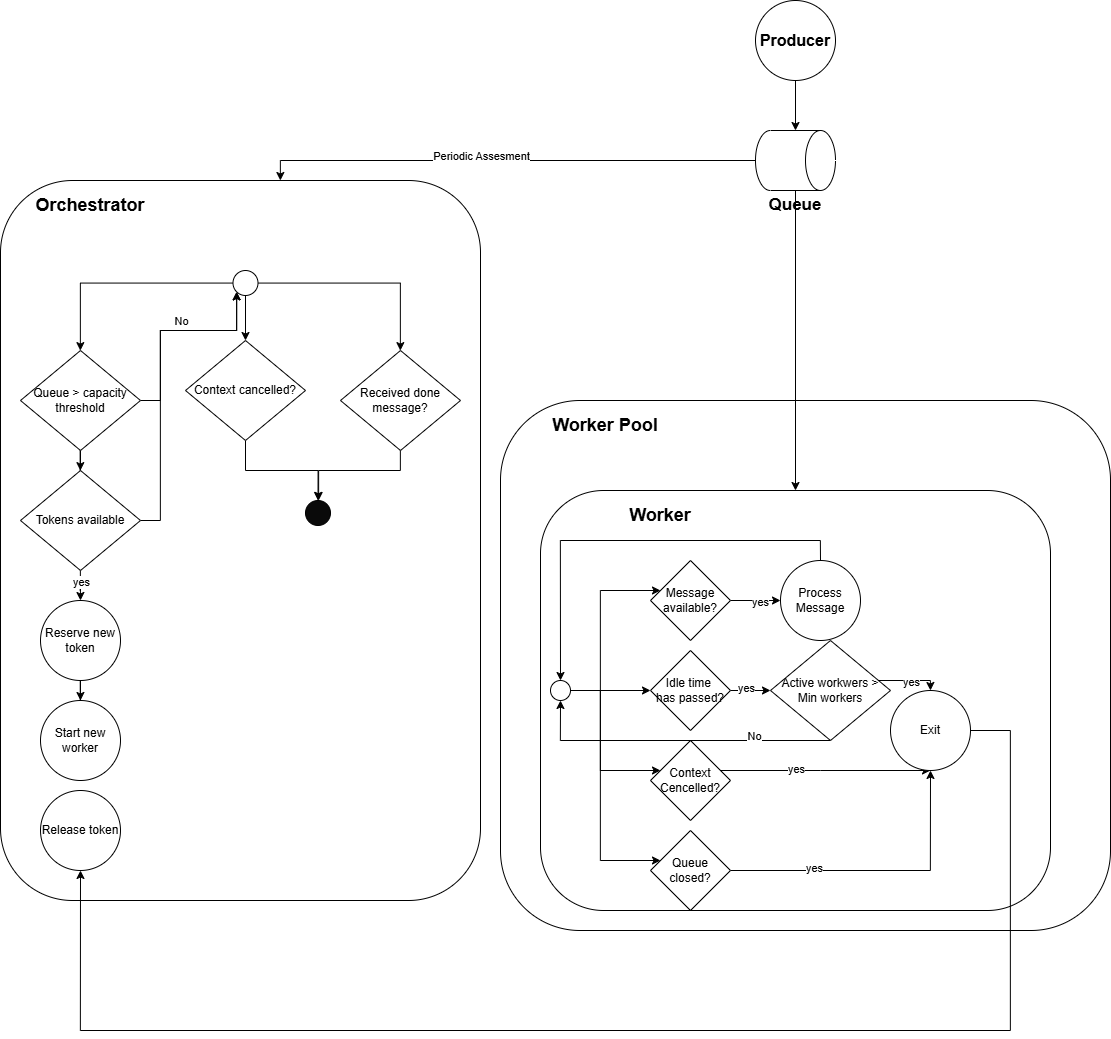

The diagram above was exported from draw.io. Its source (the exported page's mxGraphModel, read from the mxfile embedded in the PNG):
<mxGraphModel dx="3827" dy="2606" grid="1" gridSize="10" guides="1" tooltips="1" connect="1" arrows="1" fold="1" page="1" pageScale="1" pageWidth="850" pageHeight="1100" math="0" shadow="0">
  <root>
    <mxCell id="0" />
    <mxCell id="1" parent="0" />
    <mxCell id="_DBFQZtAEtuconX8rJ4a-2" edge="1" parent="1" source="_DBFQZtAEtuconX8rJ4a-1" style="edgeStyle=orthogonalEdgeStyle;rounded=0;orthogonalLoop=1;jettySize=auto;html=1;" target="otQk37OCGMpaXCEAz-d1-1">
      <mxGeometry relative="1" as="geometry" />
    </mxCell>
    <mxCell id="_DBFQZtAEtuconX8rJ4a-1" parent="1" style="ellipse;whiteSpace=wrap;html=1;aspect=fixed;fontSize=16;fontStyle=1" value="Producer" vertex="1">
      <mxGeometry height="80" width="80" x="315" y="-20" as="geometry" />
    </mxCell>
    <mxCell id="_DBFQZtAEtuconX8rJ4a-4" connectable="0" parent="1" style="group" value="" vertex="1">
      <mxGeometry height="100" width="80" x="315" y="110" as="geometry" />
    </mxCell>
    <mxCell id="otQk37OCGMpaXCEAz-d1-1" parent="_DBFQZtAEtuconX8rJ4a-4" style="shape=cylinder3;whiteSpace=wrap;html=1;boundedLbl=1;backgroundOutline=1;size=15;rotation=90;" value="" vertex="1">
      <mxGeometry height="80" width="60" x="10" y="-10" as="geometry" />
    </mxCell>
    <mxCell id="_DBFQZtAEtuconX8rJ4a-3" parent="_DBFQZtAEtuconX8rJ4a-4" style="text;html=1;whiteSpace=wrap;strokeColor=none;fillColor=none;align=center;verticalAlign=middle;rounded=0;" value="&lt;font style=&quot;font-size: 17px;&quot;&gt;&lt;b&gt;Queue&lt;/b&gt;&lt;/font&gt;" vertex="1">
      <mxGeometry height="30" width="60" x="10" y="60" as="geometry" />
    </mxCell>
    <mxCell id="ONmvIjB7YyEBsz65zACV-38" edge="1" parent="1" source="otQk37OCGMpaXCEAz-d1-1" style="edgeStyle=orthogonalEdgeStyle;rounded=0;orthogonalLoop=1;jettySize=auto;html=1;" target="ONmvIjB7YyEBsz65zACV-4">
      <mxGeometry relative="1" as="geometry" />
    </mxCell>
    <mxCell id="ONmvIjB7YyEBsz65zACV-39" edge="1" parent="1" source="otQk37OCGMpaXCEAz-d1-1" style="edgeStyle=orthogonalEdgeStyle;rounded=0;orthogonalLoop=1;jettySize=auto;html=1;" target="ONmvIjB7YyEBsz65zACV-40">
      <mxGeometry relative="1" as="geometry">
        <Array as="points">
          <mxPoint x="-160" y="140" />
        </Array>
        <mxPoint y="160" as="targetPoint" />
      </mxGeometry>
    </mxCell>
    <mxCell id="ONmvIjB7YyEBsz65zACV-73" connectable="0" parent="ONmvIjB7YyEBsz65zACV-39" style="edgeLabel;html=1;align=center;verticalAlign=middle;resizable=0;points=[];" value="Periodic Assesment" vertex="1">
      <mxGeometry relative="1" x="0.1048" y="-5" as="geometry">
        <mxPoint x="-1" as="offset" />
      </mxGeometry>
    </mxCell>
    <mxCell id="ONmvIjB7YyEBsz65zACV-40" parent="1" style="rounded=1;whiteSpace=wrap;html=1;fillColor=none;" value="" vertex="1">
      <mxGeometry height="720" width="480" x="-440" y="160" as="geometry" />
    </mxCell>
    <mxCell id="ONmvIjB7YyEBsz65zACV-41" parent="1" style="text;html=1;whiteSpace=wrap;strokeColor=none;fillColor=none;align=center;verticalAlign=middle;rounded=0;fontStyle=1;fontSize=18;" value="Orchestrator" vertex="1">
      <mxGeometry height="30" width="60" x="-380" y="170" as="geometry" />
    </mxCell>
    <mxCell id="ONmvIjB7YyEBsz65zACV-54" edge="1" parent="1" source="ONmvIjB7YyEBsz65zACV-42" style="edgeStyle=orthogonalEdgeStyle;rounded=0;orthogonalLoop=1;jettySize=auto;html=1;entryX=0;entryY=1;entryDx=0;entryDy=0;" target="ONmvIjB7YyEBsz65zACV-52">
      <mxGeometry relative="1" as="geometry">
        <Array as="points">
          <mxPoint x="-280" y="380" />
          <mxPoint x="-280" y="310" />
          <mxPoint x="-204" y="310" />
        </Array>
      </mxGeometry>
    </mxCell>
    <mxCell id="ONmvIjB7YyEBsz65zACV-55" connectable="0" parent="ONmvIjB7YyEBsz65zACV-54" style="edgeLabel;html=1;align=center;verticalAlign=middle;resizable=0;points=[];" value="No" vertex="1">
      <mxGeometry relative="1" x="0.1697" y="-2" as="geometry">
        <mxPoint x="-10" y="-12" as="offset" />
      </mxGeometry>
    </mxCell>
    <mxCell id="ONmvIjB7YyEBsz65zACV-56" edge="1" parent="1" source="ONmvIjB7YyEBsz65zACV-42" style="edgeStyle=orthogonalEdgeStyle;rounded=0;orthogonalLoop=1;jettySize=auto;html=1;" target="ONmvIjB7YyEBsz65zACV-43">
      <mxGeometry relative="1" as="geometry" />
    </mxCell>
    <mxCell id="ONmvIjB7YyEBsz65zACV-42" parent="1" style="rhombus;whiteSpace=wrap;html=1;" value="Queue &amp;gt; capacity threshold" vertex="1">
      <mxGeometry height="100" width="120" x="-420" y="330" as="geometry" />
    </mxCell>
    <mxCell id="ONmvIjB7YyEBsz65zACV-57" edge="1" parent="1" source="ONmvIjB7YyEBsz65zACV-43" style="edgeStyle=orthogonalEdgeStyle;rounded=0;orthogonalLoop=1;jettySize=auto;html=1;" target="ONmvIjB7YyEBsz65zACV-46">
      <mxGeometry relative="1" as="geometry" />
    </mxCell>
    <mxCell id="ONmvIjB7YyEBsz65zACV-72" connectable="0" parent="ONmvIjB7YyEBsz65zACV-57" style="edgeLabel;html=1;align=center;verticalAlign=middle;resizable=0;points=[];" value="yes" vertex="1">
      <mxGeometry relative="1" x="0.546" y="-1" as="geometry">
        <mxPoint x="1" y="-9" as="offset" />
      </mxGeometry>
    </mxCell>
    <mxCell id="ONmvIjB7YyEBsz65zACV-65" edge="1" parent="1" source="ONmvIjB7YyEBsz65zACV-43" style="edgeStyle=orthogonalEdgeStyle;rounded=0;orthogonalLoop=1;jettySize=auto;html=1;entryX=0;entryY=1;entryDx=0;entryDy=0;" target="ONmvIjB7YyEBsz65zACV-52">
      <mxGeometry relative="1" as="geometry">
        <Array as="points">
          <mxPoint x="-280" y="500" />
          <mxPoint x="-280" y="310" />
          <mxPoint x="-204" y="310" />
        </Array>
      </mxGeometry>
    </mxCell>
    <mxCell id="ONmvIjB7YyEBsz65zACV-43" parent="1" style="rhombus;whiteSpace=wrap;html=1;" value="Tokens available" vertex="1">
      <mxGeometry height="100" width="120" x="-420" y="450" as="geometry" />
    </mxCell>
    <mxCell id="ONmvIjB7YyEBsz65zACV-44" parent="1" style="ellipse;whiteSpace=wrap;html=1;aspect=fixed;fillColor=#0A0A0A;" value="" vertex="1">
      <mxGeometry height="25" width="25" x="-135" y="480" as="geometry" />
    </mxCell>
    <mxCell id="ONmvIjB7YyEBsz65zACV-58" edge="1" parent="1" source="ONmvIjB7YyEBsz65zACV-46" style="edgeStyle=orthogonalEdgeStyle;rounded=0;orthogonalLoop=1;jettySize=auto;html=1;" target="ONmvIjB7YyEBsz65zACV-47">
      <mxGeometry relative="1" as="geometry" />
    </mxCell>
    <mxCell id="ONmvIjB7YyEBsz65zACV-46" parent="1" style="ellipse;whiteSpace=wrap;html=1;aspect=fixed;" value="Reserve new token" vertex="1">
      <mxGeometry height="80" width="80" x="-400" y="580" as="geometry" />
    </mxCell>
    <mxCell id="ONmvIjB7YyEBsz65zACV-47" parent="1" style="ellipse;whiteSpace=wrap;html=1;aspect=fixed;" value="Start new worker" vertex="1">
      <mxGeometry height="80" width="80" x="-400" y="680" as="geometry" />
    </mxCell>
    <mxCell id="ONmvIjB7YyEBsz65zACV-48" parent="1" style="ellipse;whiteSpace=wrap;html=1;aspect=fixed;" value="Release token" vertex="1">
      <mxGeometry height="80" width="80" x="-400" y="770" as="geometry" />
    </mxCell>
    <mxCell id="ONmvIjB7YyEBsz65zACV-70" edge="1" parent="1" source="ONmvIjB7YyEBsz65zACV-49" style="edgeStyle=orthogonalEdgeStyle;rounded=0;orthogonalLoop=1;jettySize=auto;html=1;entryX=0.5;entryY=0;entryDx=0;entryDy=0;" target="ONmvIjB7YyEBsz65zACV-44">
      <mxGeometry relative="1" as="geometry" />
    </mxCell>
    <mxCell id="ONmvIjB7YyEBsz65zACV-49" parent="1" style="rhombus;whiteSpace=wrap;html=1;" value="Context cancelled?" vertex="1">
      <mxGeometry height="100" width="120" x="-255" y="320" as="geometry" />
    </mxCell>
    <mxCell id="ONmvIjB7YyEBsz65zACV-71" edge="1" parent="1" source="ONmvIjB7YyEBsz65zACV-50" style="edgeStyle=orthogonalEdgeStyle;rounded=0;orthogonalLoop=1;jettySize=auto;html=1;entryX=0.5;entryY=0;entryDx=0;entryDy=0;" target="ONmvIjB7YyEBsz65zACV-44">
      <mxGeometry relative="1" as="geometry">
        <Array as="points">
          <mxPoint x="-40" y="450" />
          <mxPoint x="-122" y="450" />
          <mxPoint x="-122" y="480" />
        </Array>
      </mxGeometry>
    </mxCell>
    <mxCell id="ONmvIjB7YyEBsz65zACV-50" parent="1" style="rhombus;whiteSpace=wrap;html=1;" value="Received done message?" vertex="1">
      <mxGeometry height="100" width="120" x="-100" y="330" as="geometry" />
    </mxCell>
    <mxCell id="ONmvIjB7YyEBsz65zACV-53" edge="1" parent="1" source="ONmvIjB7YyEBsz65zACV-52" style="edgeStyle=orthogonalEdgeStyle;rounded=0;orthogonalLoop=1;jettySize=auto;html=1;" target="ONmvIjB7YyEBsz65zACV-42">
      <mxGeometry relative="1" as="geometry">
        <Array as="points">
          <mxPoint x="-360" y="263" />
        </Array>
      </mxGeometry>
    </mxCell>
    <mxCell id="ONmvIjB7YyEBsz65zACV-68" edge="1" parent="1" source="ONmvIjB7YyEBsz65zACV-52" style="edgeStyle=orthogonalEdgeStyle;rounded=0;orthogonalLoop=1;jettySize=auto;html=1;" target="ONmvIjB7YyEBsz65zACV-49">
      <mxGeometry relative="1" as="geometry" />
    </mxCell>
    <mxCell id="ONmvIjB7YyEBsz65zACV-69" edge="1" parent="1" source="ONmvIjB7YyEBsz65zACV-52" style="edgeStyle=orthogonalEdgeStyle;rounded=0;orthogonalLoop=1;jettySize=auto;html=1;" target="ONmvIjB7YyEBsz65zACV-50">
      <mxGeometry relative="1" as="geometry" />
    </mxCell>
    <mxCell id="ONmvIjB7YyEBsz65zACV-52" parent="1" style="ellipse;whiteSpace=wrap;html=1;aspect=fixed;fillColor=#FFFFFF;" value="" vertex="1">
      <mxGeometry height="25" width="25" x="-207.5" y="250" as="geometry" />
    </mxCell>
    <mxCell id="ONmvIjB7YyEBsz65zACV-10" edge="1" parent="1" source="ONmvIjB7YyEBsz65zACV-6" style="edgeStyle=orthogonalEdgeStyle;rounded=0;orthogonalLoop=1;jettySize=auto;html=1;" target="ONmvIjB7YyEBsz65zACV-7">
      <mxGeometry relative="1" as="geometry" />
    </mxCell>
    <mxCell id="ONmvIjB7YyEBsz65zACV-11" connectable="0" parent="ONmvIjB7YyEBsz65zACV-10" style="edgeLabel;html=1;align=center;verticalAlign=middle;resizable=0;points=[];container=0;" value="yes" vertex="1">
      <mxGeometry relative="1" x="0.104" y="-1" as="geometry">
        <mxPoint as="offset" />
      </mxGeometry>
    </mxCell>
    <mxCell id="ONmvIjB7YyEBsz65zACV-6" parent="1" style="rhombus;whiteSpace=wrap;html=1;container=0;" value="Message available?" vertex="1">
      <mxGeometry height="80" width="80" x="210" y="540" as="geometry" />
    </mxCell>
    <mxCell id="ONmvIjB7YyEBsz65zACV-8" edge="1" parent="1" source="ONmvIjB7YyEBsz65zACV-7" style="edgeStyle=orthogonalEdgeStyle;rounded=0;orthogonalLoop=1;jettySize=auto;html=1;entryX=0.5;entryY=0;entryDx=0;entryDy=0;" target="ONmvIjB7YyEBsz65zACV-22">
      <mxGeometry relative="1" as="geometry">
        <Array as="points">
          <mxPoint x="380" y="520" />
          <mxPoint x="120" y="520" />
        </Array>
      </mxGeometry>
    </mxCell>
    <mxCell id="ONmvIjB7YyEBsz65zACV-7" parent="1" style="ellipse;whiteSpace=wrap;html=1;aspect=fixed;container=0;" value="Process &lt;br&gt;Message" vertex="1">
      <mxGeometry height="80" width="80" x="340" y="540" as="geometry" />
    </mxCell>
    <mxCell id="ONmvIjB7YyEBsz65zACV-19" edge="1" parent="1" source="ONmvIjB7YyEBsz65zACV-13" style="edgeStyle=orthogonalEdgeStyle;rounded=0;orthogonalLoop=1;jettySize=auto;html=1;" target="ONmvIjB7YyEBsz65zACV-17">
      <mxGeometry relative="1" as="geometry" />
    </mxCell>
    <mxCell id="ONmvIjB7YyEBsz65zACV-30" connectable="0" parent="ONmvIjB7YyEBsz65zACV-19" style="edgeLabel;html=1;align=center;verticalAlign=middle;resizable=0;points=[];container=0;" value="yes" vertex="1">
      <mxGeometry relative="1" x="-0.2176" y="3" as="geometry">
        <mxPoint as="offset" />
      </mxGeometry>
    </mxCell>
    <mxCell id="ONmvIjB7YyEBsz65zACV-13" parent="1" style="rhombus;whiteSpace=wrap;html=1;container=0;" value="Idle time&amp;nbsp;&lt;div&gt;has passed?&lt;/div&gt;" vertex="1">
      <mxGeometry height="80" width="80" x="210" y="630" as="geometry" />
    </mxCell>
    <mxCell id="ONmvIjB7YyEBsz65zACV-20" edge="1" parent="1" source="ONmvIjB7YyEBsz65zACV-14" style="edgeStyle=orthogonalEdgeStyle;rounded=0;orthogonalLoop=1;jettySize=auto;html=1;" target="ONmvIjB7YyEBsz65zACV-16">
      <mxGeometry relative="1" as="geometry">
        <Array as="points">
          <mxPoint x="380" y="750" />
          <mxPoint x="380" y="750" />
        </Array>
      </mxGeometry>
    </mxCell>
    <mxCell id="ONmvIjB7YyEBsz65zACV-28" connectable="0" parent="ONmvIjB7YyEBsz65zACV-20" style="edgeLabel;html=1;align=center;verticalAlign=middle;resizable=0;points=[];container=0;" value="yes" vertex="1">
      <mxGeometry relative="1" x="-0.2906" y="2" as="geometry">
        <mxPoint as="offset" />
      </mxGeometry>
    </mxCell>
    <mxCell id="ONmvIjB7YyEBsz65zACV-14" parent="1" style="rhombus;whiteSpace=wrap;html=1;container=0;" value="Context&lt;div&gt;Cencelled?&lt;/div&gt;" vertex="1">
      <mxGeometry height="80" width="80" x="210" y="720" as="geometry" />
    </mxCell>
    <mxCell id="ONmvIjB7YyEBsz65zACV-21" edge="1" parent="1" source="ONmvIjB7YyEBsz65zACV-15" style="edgeStyle=orthogonalEdgeStyle;rounded=0;orthogonalLoop=1;jettySize=auto;html=1;" target="ONmvIjB7YyEBsz65zACV-16">
      <mxGeometry relative="1" as="geometry" />
    </mxCell>
    <mxCell id="ONmvIjB7YyEBsz65zACV-29" connectable="0" parent="ONmvIjB7YyEBsz65zACV-21" style="edgeLabel;html=1;align=center;verticalAlign=middle;resizable=0;points=[];container=0;" value="yes" vertex="1">
      <mxGeometry relative="1" x="-0.4458" y="3" as="geometry">
        <mxPoint as="offset" />
      </mxGeometry>
    </mxCell>
    <mxCell id="ONmvIjB7YyEBsz65zACV-15" parent="1" style="rhombus;whiteSpace=wrap;html=1;container=0;" value="Queue closed?" vertex="1">
      <mxGeometry height="80" width="80" x="210" y="810" as="geometry" />
    </mxCell>
    <mxCell id="ONmvIjB7YyEBsz65zACV-59" edge="1" parent="1" source="ONmvIjB7YyEBsz65zACV-16" style="edgeStyle=orthogonalEdgeStyle;rounded=0;orthogonalLoop=1;jettySize=auto;html=1;" target="ONmvIjB7YyEBsz65zACV-48">
      <mxGeometry relative="1" as="geometry">
        <Array as="points">
          <mxPoint x="570" y="710" />
          <mxPoint x="570" y="1010" />
          <mxPoint x="-360" y="1010" />
        </Array>
      </mxGeometry>
    </mxCell>
    <mxCell id="ONmvIjB7YyEBsz65zACV-16" parent="1" style="ellipse;whiteSpace=wrap;html=1;aspect=fixed;container=0;" value="Exit" vertex="1">
      <mxGeometry height="80" width="80" x="450" y="670" as="geometry" />
    </mxCell>
    <mxCell id="ONmvIjB7YyEBsz65zACV-18" edge="1" parent="1" source="ONmvIjB7YyEBsz65zACV-17" style="edgeStyle=orthogonalEdgeStyle;rounded=0;orthogonalLoop=1;jettySize=auto;html=1;" target="ONmvIjB7YyEBsz65zACV-16">
      <mxGeometry relative="1" as="geometry">
        <Array as="points">
          <mxPoint x="490" y="660" />
        </Array>
      </mxGeometry>
    </mxCell>
    <mxCell id="ONmvIjB7YyEBsz65zACV-31" connectable="0" parent="ONmvIjB7YyEBsz65zACV-18" style="edgeLabel;html=1;align=center;verticalAlign=middle;resizable=0;points=[];container=0;" value="yes" vertex="1">
      <mxGeometry relative="1" x="0.0246" y="-1" as="geometry">
        <mxPoint as="offset" />
      </mxGeometry>
    </mxCell>
    <mxCell id="ONmvIjB7YyEBsz65zACV-32" edge="1" parent="1" source="ONmvIjB7YyEBsz65zACV-17" style="edgeStyle=orthogonalEdgeStyle;rounded=0;orthogonalLoop=1;jettySize=auto;html=1;entryX=0.5;entryY=1;entryDx=0;entryDy=0;exitX=0.5;exitY=1;exitDx=0;exitDy=0;" target="ONmvIjB7YyEBsz65zACV-22">
      <mxGeometry relative="1" as="geometry">
        <Array as="points">
          <mxPoint x="120" y="720" />
        </Array>
      </mxGeometry>
    </mxCell>
    <mxCell id="ONmvIjB7YyEBsz65zACV-34" connectable="0" parent="ONmvIjB7YyEBsz65zACV-32" style="edgeLabel;html=1;align=center;verticalAlign=middle;resizable=0;points=[];container=0;" value="No" vertex="1">
      <mxGeometry relative="1" x="-0.5089" y="-5" as="geometry">
        <mxPoint as="offset" />
      </mxGeometry>
    </mxCell>
    <mxCell id="ONmvIjB7YyEBsz65zACV-17" parent="1" style="rhombus;whiteSpace=wrap;html=1;container=0;" value="Active workwers &amp;gt; Min workers" vertex="1">
      <mxGeometry height="100" width="120" x="330" y="620" as="geometry" />
    </mxCell>
    <mxCell id="ONmvIjB7YyEBsz65zACV-24" edge="1" parent="1" source="ONmvIjB7YyEBsz65zACV-22" style="edgeStyle=orthogonalEdgeStyle;rounded=0;orthogonalLoop=1;jettySize=auto;html=1;" target="ONmvIjB7YyEBsz65zACV-6">
      <mxGeometry relative="1" as="geometry">
        <Array as="points">
          <mxPoint x="160" y="670" />
          <mxPoint x="160" y="570" />
        </Array>
      </mxGeometry>
    </mxCell>
    <mxCell id="ONmvIjB7YyEBsz65zACV-25" edge="1" parent="1" source="ONmvIjB7YyEBsz65zACV-22" style="edgeStyle=orthogonalEdgeStyle;rounded=0;orthogonalLoop=1;jettySize=auto;html=1;" target="ONmvIjB7YyEBsz65zACV-13">
      <mxGeometry relative="1" as="geometry" />
    </mxCell>
    <mxCell id="ONmvIjB7YyEBsz65zACV-26" edge="1" parent="1" source="ONmvIjB7YyEBsz65zACV-22" style="edgeStyle=orthogonalEdgeStyle;rounded=0;orthogonalLoop=1;jettySize=auto;html=1;" target="ONmvIjB7YyEBsz65zACV-14">
      <mxGeometry relative="1" as="geometry">
        <Array as="points">
          <mxPoint x="160" y="670" />
          <mxPoint x="160" y="750" />
        </Array>
      </mxGeometry>
    </mxCell>
    <mxCell id="ONmvIjB7YyEBsz65zACV-27" edge="1" parent="1" source="ONmvIjB7YyEBsz65zACV-22" style="edgeStyle=orthogonalEdgeStyle;rounded=0;orthogonalLoop=1;jettySize=auto;html=1;" target="ONmvIjB7YyEBsz65zACV-15">
      <mxGeometry relative="1" as="geometry">
        <Array as="points">
          <mxPoint x="160" y="670" />
          <mxPoint x="160" y="840" />
        </Array>
      </mxGeometry>
    </mxCell>
    <mxCell id="ONmvIjB7YyEBsz65zACV-22" parent="1" style="ellipse;whiteSpace=wrap;html=1;aspect=fixed;container=0;" value="" vertex="1">
      <mxGeometry height="20" width="20" x="110" y="660" as="geometry" />
    </mxCell>
    <mxCell id="ONmvIjB7YyEBsz65zACV-2" parent="1" style="rounded=1;whiteSpace=wrap;html=1;fillColor=none;container=0;" value="" vertex="1">
      <mxGeometry height="530" width="610" x="60" y="380" as="geometry" />
    </mxCell>
    <mxCell id="ONmvIjB7YyEBsz65zACV-4" parent="1" style="rounded=1;whiteSpace=wrap;html=1;fillColor=none;container=0;fontStyle=4" value="" vertex="1">
      <mxGeometry height="420" width="510" x="100" y="470" as="geometry" />
    </mxCell>
    <mxCell id="ONmvIjB7YyEBsz65zACV-3" parent="1" style="text;html=1;whiteSpace=wrap;strokeColor=none;fillColor=none;align=center;verticalAlign=middle;rounded=0;container=0;fontSize=18;fontStyle=1" value="Worker Pool" vertex="1">
      <mxGeometry height="30" width="110" x="110" y="390" as="geometry" />
    </mxCell>
    <mxCell id="ONmvIjB7YyEBsz65zACV-5" parent="1" style="text;html=1;whiteSpace=wrap;strokeColor=none;fillColor=none;align=center;verticalAlign=middle;rounded=0;container=0;fontSize=18;fontStyle=1" value="Worker" vertex="1">
      <mxGeometry height="30" width="60" x="190" y="480" as="geometry" />
    </mxCell>
  </root>
</mxGraphModel>